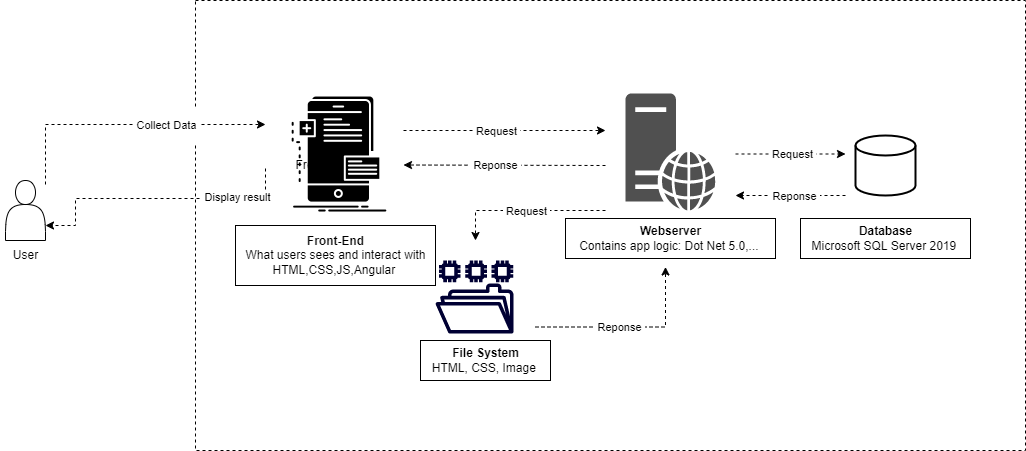

The diagram above was exported from draw.io. Its source (the exported page's mxGraphModel, read from the mxfile embedded in the PNG):
<mxGraphModel dx="1422" dy="865" grid="1" gridSize="10" guides="1" tooltips="1" connect="1" arrows="1" fold="1" page="1" pageScale="1" pageWidth="827" pageHeight="1169" math="0" shadow="0">
  <root>
    <mxCell id="0" />
    <mxCell id="1" parent="0" />
    <mxCell id="ZsgEDI151UDFtdPnbX5l-1" value="" style="shape=actor;whiteSpace=wrap;html=1;" parent="1" vertex="1">
      <mxGeometry x="80" y="350" width="40" height="60" as="geometry" />
    </mxCell>
    <mxCell id="ZsgEDI151UDFtdPnbX5l-2" value="User" style="text;html=1;align=center;verticalAlign=middle;resizable=0;points=[];autosize=1;strokeColor=none;fillColor=none;" parent="1" vertex="1">
      <mxGeometry x="75" y="410" width="50" height="30" as="geometry" />
    </mxCell>
    <mxCell id="ZsgEDI151UDFtdPnbX5l-3" value="" style="verticalLabelPosition=bottom;verticalAlign=top;html=1;shape=mxgraph.basic.rect;fillColor2=none;strokeWidth=1;size=20;indent=5;dashed=1;" parent="1" vertex="1">
      <mxGeometry x="270" y="170" width="830" height="450" as="geometry" />
    </mxCell>
    <mxCell id="ZsgEDI151UDFtdPnbX5l-6" value="" style="shape=image;html=1;verticalAlign=top;verticalLabelPosition=bottom;labelBackgroundColor=#ffffff;imageAspect=0;aspect=fixed;image=https://cdn2.iconfinder.com/data/icons/competitive-strategy-and-corporate-training/512/177_frontend_interface_mobile_phone_developer_app_development-128.png;dashed=1;" parent="1" vertex="1">
      <mxGeometry x="350" y="260" width="128" height="128" as="geometry" />
    </mxCell>
    <mxCell id="ZsgEDI151UDFtdPnbX5l-7" value="Frontend" style="text;html=1;align=center;verticalAlign=middle;resizable=0;points=[];autosize=1;strokeColor=none;fillColor=none;" parent="1" vertex="1">
      <mxGeometry x="359" y="320" width="70" height="30" as="geometry" />
    </mxCell>
    <mxCell id="ZsgEDI151UDFtdPnbX5l-8" value="" style="endArrow=classic;html=1;rounded=0;dashed=1;" parent="1" edge="1">
      <mxGeometry width="50" height="50" relative="1" as="geometry">
        <mxPoint x="120" y="354" as="sourcePoint" />
        <mxPoint x="340" y="294" as="targetPoint" />
        <Array as="points">
          <mxPoint x="120" y="294" />
        </Array>
      </mxGeometry>
    </mxCell>
    <mxCell id="ZsgEDI151UDFtdPnbX5l-10" value="&lt;p style=&quot;line-height: 1.3;&quot;&gt;&amp;nbsp;Collect Data&amp;nbsp;&lt;/p&gt;" style="edgeLabel;html=1;align=center;verticalAlign=middle;resizable=0;points=[];" parent="ZsgEDI151UDFtdPnbX5l-8" vertex="1" connectable="0">
      <mxGeometry x="-0.1396" y="-1" relative="1" as="geometry">
        <mxPoint x="60" y="-1" as="offset" />
      </mxGeometry>
    </mxCell>
    <mxCell id="ZsgEDI151UDFtdPnbX5l-9" value="&lt;font style=&quot;font-size: 12px;&quot;&gt;&lt;b&gt;Front-End&lt;/b&gt;&lt;br&gt;What users sees and interact with&lt;br&gt;HTML,CSS,JS,Angular&amp;nbsp;&lt;/font&gt;" style="text;html=1;align=center;verticalAlign=middle;resizable=0;points=[];autosize=1;strokeColor=default;fillColor=none;" parent="1" vertex="1">
      <mxGeometry x="310" y="395" width="200" height="60" as="geometry" />
    </mxCell>
    <mxCell id="ZsgEDI151UDFtdPnbX5l-11" value="" style="endArrow=classic;html=1;rounded=0;dashed=1;entryX=1;entryY=0.75;entryDx=0;entryDy=0;" parent="1" target="ZsgEDI151UDFtdPnbX5l-1" edge="1">
      <mxGeometry width="50" height="50" relative="1" as="geometry">
        <mxPoint x="340" y="338" as="sourcePoint" />
        <mxPoint x="150" y="410" as="targetPoint" />
        <Array as="points">
          <mxPoint x="340" y="368" />
          <mxPoint x="150" y="368" />
          <mxPoint x="150" y="395" />
        </Array>
      </mxGeometry>
    </mxCell>
    <mxCell id="ZsgEDI151UDFtdPnbX5l-12" value="&amp;nbsp;Display result&amp;nbsp;" style="edgeLabel;html=1;align=center;verticalAlign=middle;resizable=0;points=[];" parent="ZsgEDI151UDFtdPnbX5l-11" vertex="1" connectable="0">
      <mxGeometry x="-0.1396" y="-1" relative="1" as="geometry">
        <mxPoint x="60" y="-1" as="offset" />
      </mxGeometry>
    </mxCell>
    <mxCell id="ZsgEDI151UDFtdPnbX5l-14" value="" style="sketch=0;pointerEvents=1;shadow=0;dashed=0;html=1;strokeColor=none;fillColor=#505050;labelPosition=center;verticalLabelPosition=bottom;verticalAlign=top;outlineConnect=0;align=center;shape=mxgraph.office.servers.web_server;" parent="1" vertex="1">
      <mxGeometry x="700" y="263" width="90" height="117" as="geometry" />
    </mxCell>
    <mxCell id="ZsgEDI151UDFtdPnbX5l-17" value="" style="endArrow=classic;html=1;rounded=0;dashed=1;" parent="1" edge="1">
      <mxGeometry width="50" height="50" relative="1" as="geometry">
        <mxPoint x="478" y="300" as="sourcePoint" />
        <mxPoint x="680" y="300" as="targetPoint" />
      </mxGeometry>
    </mxCell>
    <mxCell id="ZsgEDI151UDFtdPnbX5l-18" value="&amp;nbsp;Request&amp;nbsp;" style="edgeLabel;html=1;align=center;verticalAlign=middle;resizable=0;points=[];" parent="ZsgEDI151UDFtdPnbX5l-17" vertex="1" connectable="0">
      <mxGeometry x="-0.2079" y="3" relative="1" as="geometry">
        <mxPoint x="12" y="3" as="offset" />
      </mxGeometry>
    </mxCell>
    <mxCell id="ZsgEDI151UDFtdPnbX5l-20" value="" style="endArrow=classic;html=1;rounded=0;dashed=1;endFill=1;strokeColor=default;targetPerimeterSpacing=0;sourcePerimeterSpacing=0;" parent="1" edge="1">
      <mxGeometry width="50" height="50" relative="1" as="geometry">
        <mxPoint x="680" y="335" as="sourcePoint" />
        <mxPoint x="478" y="334.5" as="targetPoint" />
      </mxGeometry>
    </mxCell>
    <mxCell id="ZsgEDI151UDFtdPnbX5l-21" value="&amp;nbsp;Reponse&amp;nbsp;" style="edgeLabel;html=1;align=center;verticalAlign=middle;resizable=0;points=[];" parent="ZsgEDI151UDFtdPnbX5l-20" vertex="1" connectable="0">
      <mxGeometry x="-0.2079" y="3" relative="1" as="geometry">
        <mxPoint x="-30" y="-3" as="offset" />
      </mxGeometry>
    </mxCell>
    <mxCell id="ZsgEDI151UDFtdPnbX5l-23" value="" style="sketch=0;outlineConnect=0;fontColor=#232F3E;gradientColor=none;fillColor=#000033;strokeColor=none;dashed=0;verticalLabelPosition=bottom;verticalAlign=top;align=center;html=1;fontSize=12;fontStyle=0;aspect=fixed;pointerEvents=1;shape=mxgraph.aws4.file_system;" parent="1" vertex="1">
      <mxGeometry x="510" y="430" width="78" height="73" as="geometry" />
    </mxCell>
    <mxCell id="ZsgEDI151UDFtdPnbX5l-25" value="" style="strokeWidth=2;html=1;shape=mxgraph.flowchart.database;whiteSpace=wrap;strokeColor=default;fillColor=default;" parent="1" vertex="1">
      <mxGeometry x="930" y="305" width="60" height="60" as="geometry" />
    </mxCell>
    <mxCell id="ZsgEDI151UDFtdPnbX5l-26" value="" style="endArrow=classic;html=1;rounded=0;dashed=1;" parent="1" edge="1">
      <mxGeometry width="50" height="50" relative="1" as="geometry">
        <mxPoint x="680" y="380" as="sourcePoint" />
        <mxPoint x="550" y="410" as="targetPoint" />
        <Array as="points">
          <mxPoint x="550" y="380" />
        </Array>
      </mxGeometry>
    </mxCell>
    <mxCell id="ZsgEDI151UDFtdPnbX5l-27" value="&amp;nbsp;Request&amp;nbsp;" style="edgeLabel;html=1;align=center;verticalAlign=middle;resizable=0;points=[];" parent="ZsgEDI151UDFtdPnbX5l-26" vertex="1" connectable="0">
      <mxGeometry x="-0.2079" y="3" relative="1" as="geometry">
        <mxPoint x="-17" y="-3" as="offset" />
      </mxGeometry>
    </mxCell>
    <mxCell id="ZsgEDI151UDFtdPnbX5l-28" value="" style="endArrow=classic;html=1;rounded=0;dashed=1;endFill=1;strokeColor=default;targetPerimeterSpacing=0;sourcePerimeterSpacing=0;" parent="1" edge="1">
      <mxGeometry width="50" height="50" relative="1" as="geometry">
        <mxPoint x="610" y="496.5" as="sourcePoint" />
        <mxPoint x="740" y="436.5" as="targetPoint" />
        <Array as="points">
          <mxPoint x="740" y="496.5" />
        </Array>
      </mxGeometry>
    </mxCell>
    <mxCell id="ZsgEDI151UDFtdPnbX5l-29" value="&amp;nbsp;Reponse&amp;nbsp;" style="edgeLabel;html=1;align=center;verticalAlign=middle;resizable=0;points=[];" parent="ZsgEDI151UDFtdPnbX5l-28" vertex="1" connectable="0">
      <mxGeometry x="-0.2079" y="3" relative="1" as="geometry">
        <mxPoint x="8" y="3" as="offset" />
      </mxGeometry>
    </mxCell>
    <mxCell id="ZsgEDI151UDFtdPnbX5l-32" value="" style="endArrow=classic;html=1;rounded=0;dashed=1;" parent="1" edge="1">
      <mxGeometry width="50" height="50" relative="1" as="geometry">
        <mxPoint x="810" y="323.5" as="sourcePoint" />
        <mxPoint x="920" y="323.5" as="targetPoint" />
      </mxGeometry>
    </mxCell>
    <mxCell id="ZsgEDI151UDFtdPnbX5l-33" value="&amp;nbsp;Request&amp;nbsp;" style="edgeLabel;html=1;align=center;verticalAlign=middle;resizable=0;points=[];" parent="ZsgEDI151UDFtdPnbX5l-32" vertex="1" connectable="0">
      <mxGeometry x="-0.2079" y="3" relative="1" as="geometry">
        <mxPoint x="12" y="3" as="offset" />
      </mxGeometry>
    </mxCell>
    <mxCell id="ZsgEDI151UDFtdPnbX5l-34" value="" style="endArrow=classic;html=1;rounded=0;dashed=1;endFill=1;strokeColor=default;targetPerimeterSpacing=0;sourcePerimeterSpacing=0;" parent="1" edge="1">
      <mxGeometry width="50" height="50" relative="1" as="geometry">
        <mxPoint x="920" y="365" as="sourcePoint" />
        <mxPoint x="810" y="365" as="targetPoint" />
      </mxGeometry>
    </mxCell>
    <mxCell id="ZsgEDI151UDFtdPnbX5l-35" value="&amp;nbsp;Reponse&amp;nbsp;" style="edgeLabel;html=1;align=center;verticalAlign=middle;resizable=0;points=[];" parent="ZsgEDI151UDFtdPnbX5l-34" vertex="1" connectable="0">
      <mxGeometry x="-0.2079" y="3" relative="1" as="geometry">
        <mxPoint x="-8" y="-3" as="offset" />
      </mxGeometry>
    </mxCell>
    <mxCell id="ZsgEDI151UDFtdPnbX5l-38" value="&lt;font style=&quot;font-size: 12px;&quot;&gt;&lt;b&gt;File System&lt;/b&gt;&lt;br&gt;HTML, CSS, Image&amp;nbsp;&lt;/font&gt;" style="text;html=1;align=center;verticalAlign=middle;resizable=0;points=[];autosize=1;strokeColor=default;fillColor=none;" parent="1" vertex="1">
      <mxGeometry x="495" y="510" width="130" height="40" as="geometry" />
    </mxCell>
    <mxCell id="ZsgEDI151UDFtdPnbX5l-39" value="&lt;font style=&quot;font-size: 12px;&quot;&gt;&lt;b&gt;Webserver&lt;/b&gt;&lt;br&gt;Contains app logic: Dot Net 5.0,...&amp;nbsp;&lt;/font&gt;" style="text;html=1;align=center;verticalAlign=middle;resizable=0;points=[];autosize=1;strokeColor=default;fillColor=none;" parent="1" vertex="1">
      <mxGeometry x="640" y="388" width="210" height="40" as="geometry" />
    </mxCell>
    <mxCell id="ZsgEDI151UDFtdPnbX5l-40" value="&lt;font style=&quot;font-size: 12px;&quot;&gt;&lt;b&gt;Database&lt;br&gt;&lt;/b&gt;Microsoft SQL Server 2019&amp;nbsp;&lt;/font&gt;" style="text;html=1;align=center;verticalAlign=middle;resizable=0;points=[];autosize=1;strokeColor=default;fillColor=none;" parent="1" vertex="1">
      <mxGeometry x="875" y="388" width="170" height="40" as="geometry" />
    </mxCell>
  </root>
</mxGraphModel>